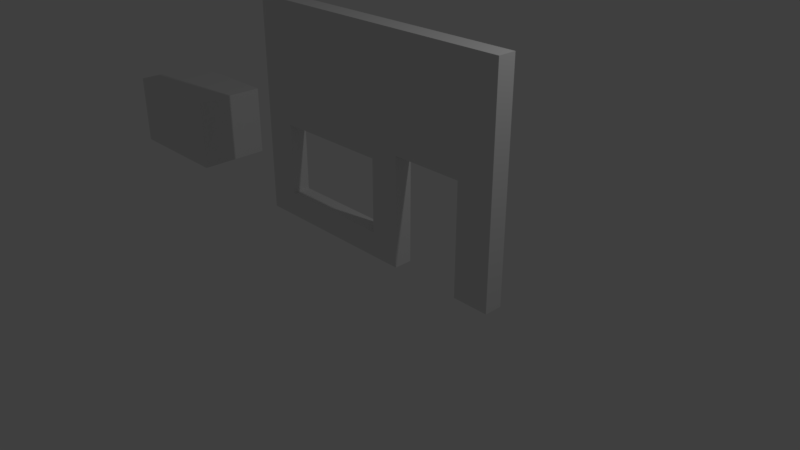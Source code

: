 # Source: WallWithDoorAndWindow.blend  (saved by Blender 2.78.0; exported with 4.5.12 LTS)
import bpy
from mathutils import Matrix  # noqa: F401  (used for matrix-valued properties, if any)

bpy.ops.wm.read_factory_settings(use_empty=True)
scene = bpy.context.scene
scene.name = 'Scene'

# ---- collections
col_collection_1 = bpy.data.collections.new('Collection 1'); scene.collection.children.link(col_collection_1)

# ---- world
world_world_001 = bpy.data.worlds.new('World.001'); scene.world = world_world_001
world_world_001.use_nodes = True; world_world_001.node_tree.nodes.clear()
_N = world_world_001.node_tree.nodes; _L = world_world_001.node_tree.links
n0 = _N.new('ShaderNodeOutputWorld'); n0.name = 'World Output'; n0.location = (300, 300)
n1 = _N.new('ShaderNodeBackground'); n1.name = 'Background'; n1.location = (10, 300)
n1.inputs[0].default_value = (0.05, 0.05, 0.05, 1.0)
_L.new(n1.outputs[0], n0.inputs[0])
n0.is_active_output = True
world_world_001.use_sun_shadow = False
world_world_001.sun_shadow_jitter_overblur = 0.0
world_world_001.cycles.sampling_method = 'MANUAL'

# ---- cameras
cam_camera = bpy.data.cameras.new('Camera')
cam_camera.clip_end = 100.0
cam_camera.lens = 35.0
cam_camera.sensor_width = 32.0
cam_camera.sensor_height = 18.0
cam_camera.ortho_scale = 7.314
cam_camera.dof.focus_distance = 0.0

# ---- lights
light_lamp = bpy.data.lights.new('Lamp', 'POINT')
light_lamp.transmission_factor = 0.0
light_lamp.cutoff_distance = 30.0
light_lamp.energy = 100.0
light_lamp.shadow_buffer_clip_start = 1.001
light_lamp.shadow_soft_size = 0.1
light_lamp.shadow_maximum_resolution = 0.006
light_lamp.use_absolute_resolution = True

# ---- meshes
me_cube = bpy.data.meshes.new('Cube')
me_cube.from_pydata([(-1.0, 0.0, -1.639), (-1.0, 0.0, 1.639), (-1.0, 2.0, -1.639), (-1.0, 2.0, 1.639), (1.0, 0.0, -1.639), (1.0, 0.0, 1.639), (1.0, 2.0, -1.639), (1.0, 2.0, 1.639)], [], [(0, 1, 3, 2), (2, 3, 7, 6), (6, 7, 5, 4), (4, 5, 1, 0), (2, 6, 4, 0), (7, 3, 1, 5)])
me_cube.use_remesh_preserve_volume = False
me_cube.use_remesh_preserve_attributes = False
me_cube.use_mirror_vertex_groups = False
me_cube.update()
me_plane = bpy.data.meshes.new('Plane')
me_plane.from_pydata([(-2.0, 0.0, 0.0), (2.0, 0.0, 0.0), (-2.0, 3.0, 0.0), (2.0, 3.0, 0.0), (-2.0, 3.0, -0.25), (-2.0, -1.093e-08, -0.25), (2.0, -1.093e-08, -0.25), (2.0, 3.0, -0.25), (0.5, 1.5, -0.25), (0.5, 1.5, 0.0), (1.5, 1.5, -0.25), (1.5, 1.5, 0.0), (0.5, -1.093e-08, -0.25), (0.5, 0.0, 0.0), (1.5, -1.093e-08, -0.25), (1.5, 0.0, 0.0), (0.08892, 0.3438, -0.25), (0.08892, 0.3438, 0.0), (-1.551, 0.3438, -0.25), (-1.551, 0.3438, -5.96e-08), (-1.551, 1.344, -0.25), (-1.551, 1.344, 0.0), (0.08892, 1.344, 1.49e-08), (0.08892, 1.344, -0.25)], [], [(0, 13, 9, 22, 17, 19), (5, 18, 16, 23, 8, 12), (1, 6, 7, 3), (2, 4, 5, 0), (3, 7, 4, 2), (0, 5, 12, 13), (11, 10, 14, 15), (15, 14, 6, 1), (8, 9, 13, 12), (10, 11, 9, 8), (21, 20, 23, 22), (8, 23, 20, 18, 5, 4, 7, 6, 14, 10), (21, 22, 9, 11, 15, 1, 3, 2, 0, 19), (19, 18, 20, 21), (18, 19, 17, 16), (16, 17, 22, 23)])
me_plane.use_remesh_preserve_volume = False
me_plane.use_remesh_preserve_attributes = False
me_plane.use_mirror_vertex_groups = False
me_plane.update()

# ---- objects
ob_cutout = bpy.data.objects.new('CutOut', me_cube)
ob_lamp = bpy.data.objects.new('Lamp', light_lamp)
ob_camera = bpy.data.objects.new('Camera', cam_camera)
ob_wall = bpy.data.objects.new('Wall', me_plane)

# ---- transforms, parenting, visibility, modifiers, constraints
ob_cutout.location = (-3.981, 0.1006, 0.3438)
ob_cutout.rotation_euler = (1.571, -0.0, 1.571)
ob_cutout.scale = (0.5, 0.5, 0.5)
ob_cutout.hide_viewport = True
ob_cutout.lineart.crease_threshold = 0.0
ob_lamp.location = (4.076, 1.005, 5.904)
ob_lamp.rotation_euler = (0.6503, 0.05522, 1.866)
ob_lamp.lock_rotations_4d = False
ob_lamp.empty_display_type = 'ARROWS'
ob_lamp.color = (0.0, 0.0, 0.0, 0.0)
ob_lamp.lineart.crease_threshold = 0.0
ob_camera.location = (7.481, -6.508, 5.344)
ob_camera.rotation_euler = (1.109, 0.0, 0.8149)
ob_camera.lock_rotations_4d = False
ob_camera.empty_display_type = 'ARROWS'
ob_camera.color = (0.0, 0.0, 0.0, 0.0)
ob_camera.display_type = 'WIRE'
ob_camera.lineart.crease_threshold = 0.0
ob_wall.location = (0.0, 0.0, 0.0)
ob_wall.rotation_euler = (1.571, -0.0, 0.0)
ob_wall.lineart.crease_threshold = 0.0

# ---- collection membership
col_collection_1.objects.link(ob_cutout)
col_collection_1.objects.link(ob_lamp)
col_collection_1.objects.link(ob_camera)
col_collection_1.objects.link(ob_wall)

# ---- scene / render settings (as saved in the file)
scene.camera = ob_camera
scene.frame_start = 1; scene.frame_end = 250; scene.frame_set(1)
scene.render.engine = 'CYCLES'
scene.render.resolution_percentage = 50
scene.render.dither_intensity = 0.0
scene.cycles.use_denoising = False
scene.cycles.samples = 4
scene.cycles.sampling_pattern = 'TABULATED_SOBOL'
scene.cycles.light_sampling_threshold = 0.0
scene.cycles.use_adaptive_sampling = False
scene.cycles.use_light_tree = False
scene.cycles.blur_glossy = 0.0
scene.cycles.sample_clamp_indirect = 3.0
scene.view_settings.view_transform = 'Standard'
bpy.context.view_layer.update()
